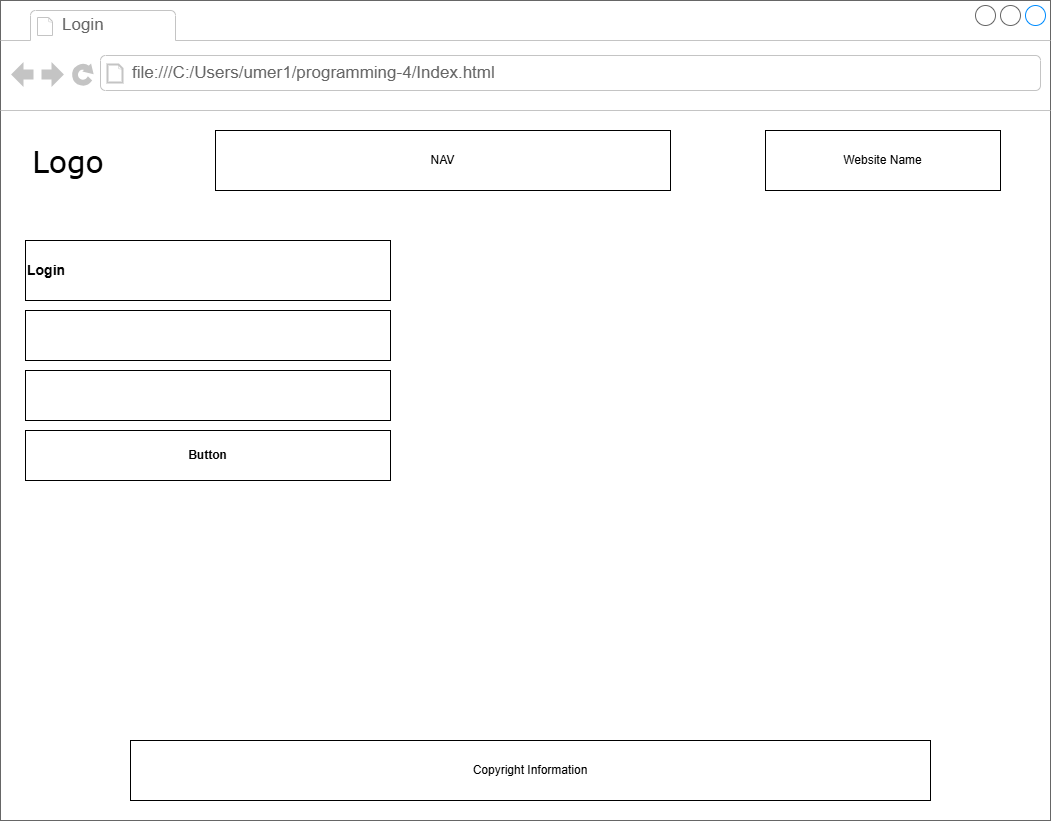

The diagram above was exported from draw.io. Its source (the exported page's mxGraphModel, read from the mxfile embedded in the PNG):
<mxGraphModel dx="1034" dy="570" grid="1" gridSize="10" guides="1" tooltips="1" connect="1" arrows="1" fold="1" page="1" pageScale="1" pageWidth="850" pageHeight="1100" math="0" shadow="0">
  <root>
    <mxCell id="0" />
    <mxCell id="1" parent="0" />
    <mxCell id="I6IAxdIFc7n9x4e_4g7M-1" value="" style="strokeWidth=1;shadow=0;dashed=0;align=center;html=1;shape=mxgraph.mockup.containers.browserWindow;rSize=0;strokeColor=#666666;mainText=,;recursiveResize=0;rounded=0;labelBackgroundColor=none;fontFamily=Verdana;fontSize=12" vertex="1" parent="1">
      <mxGeometry x="300" y="390" width="1050" height="820" as="geometry" />
    </mxCell>
    <mxCell id="I6IAxdIFc7n9x4e_4g7M-2" value="Login" style="strokeWidth=1;shadow=0;dashed=0;align=center;html=1;shape=mxgraph.mockup.containers.anchor;fontSize=17;fontColor=#666666;align=left;" vertex="1" parent="I6IAxdIFc7n9x4e_4g7M-1">
      <mxGeometry x="60" y="12" width="110" height="26" as="geometry" />
    </mxCell>
    <mxCell id="I6IAxdIFc7n9x4e_4g7M-3" value="file:///C:/Users/umer1/programming-4/Index.html" style="strokeWidth=1;shadow=0;dashed=0;align=center;html=1;shape=mxgraph.mockup.containers.anchor;rSize=0;fontSize=17;fontColor=#666666;align=left;" vertex="1" parent="I6IAxdIFc7n9x4e_4g7M-1">
      <mxGeometry x="130" y="60" width="250" height="26" as="geometry" />
    </mxCell>
    <mxCell id="I6IAxdIFc7n9x4e_4g7M-4" value="Logo" style="text;html=1;points=[];align=left;verticalAlign=top;spacingTop=-4;fontSize=30;fontFamily=Verdana" vertex="1" parent="I6IAxdIFc7n9x4e_4g7M-1">
      <mxGeometry x="30" y="140" width="340" height="50" as="geometry" />
    </mxCell>
    <mxCell id="I6IAxdIFc7n9x4e_4g7M-5" value="NAV" style="rounded=0;whiteSpace=wrap;html=1;" vertex="1" parent="I6IAxdIFc7n9x4e_4g7M-1">
      <mxGeometry x="215" y="130" width="455" height="60" as="geometry" />
    </mxCell>
    <mxCell id="I6IAxdIFc7n9x4e_4g7M-6" value="Website Name" style="rounded=0;whiteSpace=wrap;html=1;" vertex="1" parent="I6IAxdIFc7n9x4e_4g7M-1">
      <mxGeometry x="765" y="130" width="235" height="60" as="geometry" />
    </mxCell>
    <mxCell id="I6IAxdIFc7n9x4e_4g7M-7" value="" style="rounded=0;whiteSpace=wrap;html=1;" vertex="1" parent="I6IAxdIFc7n9x4e_4g7M-1">
      <mxGeometry x="25" y="310" width="365" height="50" as="geometry" />
    </mxCell>
    <mxCell id="I6IAxdIFc7n9x4e_4g7M-8" value="Copyright Information" style="rounded=0;whiteSpace=wrap;html=1;" vertex="1" parent="I6IAxdIFc7n9x4e_4g7M-1">
      <mxGeometry x="130" y="740" width="800" height="60" as="geometry" />
    </mxCell>
    <mxCell id="I6IAxdIFc7n9x4e_4g7M-9" value="&lt;font style=&quot;font-size: 14px;&quot;&gt;&lt;b&gt;Login&lt;/b&gt;&lt;/font&gt;" style="rounded=0;whiteSpace=wrap;html=1;align=left;" vertex="1" parent="I6IAxdIFc7n9x4e_4g7M-1">
      <mxGeometry x="25" y="240" width="365" height="60" as="geometry" />
    </mxCell>
    <mxCell id="I6IAxdIFc7n9x4e_4g7M-10" value="" style="rounded=0;whiteSpace=wrap;html=1;" vertex="1" parent="I6IAxdIFc7n9x4e_4g7M-1">
      <mxGeometry x="25" y="370" width="365" height="50" as="geometry" />
    </mxCell>
    <mxCell id="I6IAxdIFc7n9x4e_4g7M-11" value="&lt;b&gt;Button&lt;/b&gt;" style="rounded=0;whiteSpace=wrap;html=1;" vertex="1" parent="I6IAxdIFc7n9x4e_4g7M-1">
      <mxGeometry x="25" y="430" width="365" height="50" as="geometry" />
    </mxCell>
  </root>
</mxGraphModel>